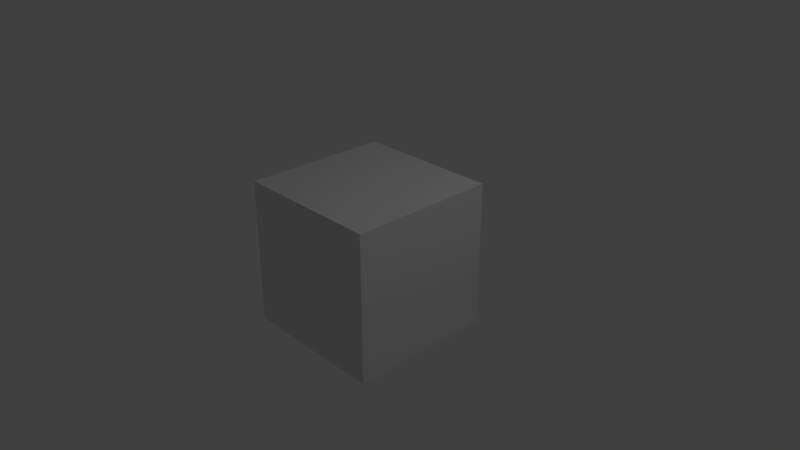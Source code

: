 # Source: Sand_Block.blend  (saved by Blender 2.79.0; exported with 4.5.12 LTS)
import bpy
from mathutils import Matrix  # noqa: F401  (used for matrix-valued properties, if any)

bpy.ops.wm.read_factory_settings(use_empty=True)
scene = bpy.context.scene
scene.name = 'Scene'

# ---- collections
col_collection_1 = bpy.data.collections.new('Collection 1'); scene.collection.children.link(col_collection_1)

# ---- images (referenced by path relative to the original .blend; pixels are not part of the script)
import os
ASSET_DIR = os.environ.get("B2B_ASSET_DIR", "")  # directory of the original .blend (textures are referenced by path, not embedded)
HERE = os.path.dirname(os.path.abspath(__file__))  # packed textures are extracted next to this script under _unpacked/

def load_image(name, relpath, width, height, colorspace="sRGB"):
    """Load a texture the original file referenced (path relative to the .blend, or extracted next to this script)."""
    p = next((c for c in (os.path.join(HERE, relpath), os.path.join(ASSET_DIR, relpath)) if relpath and os.path.exists(c)), "")
    if p:
        img = bpy.data.images.load(p, check_existing=True)
        img.name = name
    else:  # same state as the original file: an image datablock whose file is absent (Cycles renders it pink)
        img = bpy.data.images.new(name, width, height)
        img.source = "FILE"
        img.filepath = "//" + (relpath or name)
    img.colorspace_settings.name = colorspace
    return img
img_sand_block_texture = load_image('Sand Block Texture', 'Sand Block Texture.png', 1024, 1024, 'sRGB')

# ---- materials (node trees are filled in below, after node groups)
mat_sand_block_material = bpy.data.materials.new('Sand Block Material')
mat_sand_block_material.alpha_threshold = 0.0
mat_sand_block_material.roughness = 0.5

# ---- material node trees
mat_sand_block_material.use_nodes = True; mat_sand_block_material.node_tree.nodes.clear()
_N = mat_sand_block_material.node_tree.nodes; _L = mat_sand_block_material.node_tree.links
n0 = _N.new('ShaderNodeOutputMaterial'); n0.name = 'Material Output'; n0.location = (300, 300)
n1 = _N.new('ShaderNodeBsdfDiffuse'); n1.name = 'Diffuse BSDF'; n1.location = (10, 300)
n2 = _N.new('ShaderNodeTexImage'); n2.name = 'Image Texture'; n2.location = (-285, 220)
n2.width = 140
n2.image = img_sand_block_texture
_L.new(n1.outputs[0], n0.inputs[0])
n0.is_active_output = True

# ---- world
world_world = bpy.data.worlds.new('World'); scene.world = world_world
world_world.color = (0.05088, 0.05088, 0.05088)
world_world.use_sun_shadow = False
world_world.sun_shadow_jitter_overblur = 0.0
world_world.cycles.sampling_method = 'MANUAL'

# ---- cameras
cam_camera = bpy.data.cameras.new('Camera')
cam_camera.clip_end = 100.0
cam_camera.lens = 35.0
cam_camera.sensor_width = 32.0
cam_camera.sensor_height = 18.0
cam_camera.ortho_scale = 7.314
cam_camera.dof.focus_distance = 0.0

# ---- lights
light_lamp = bpy.data.lights.new('Lamp', 'POINT')
light_lamp.transmission_factor = 0.0
light_lamp.cutoff_distance = 30.0
light_lamp.energy = 100.0
light_lamp.shadow_buffer_clip_start = 1.001
light_lamp.shadow_soft_size = 0.1
light_lamp.shadow_maximum_resolution = 0.006
light_lamp.use_absolute_resolution = True

# ---- meshes
me_cube = bpy.data.meshes.new('Cube')
me_cube.from_pydata([(1.0, 1.0, -1.0), (1.0, -1.0, -1.0), (-1.0, -1.0, -1.0), (-1.0, 1.0, -1.0), (1.0, 1.0, 1.0), (1.0, -1.0, 1.0), (-1.0, -1.0, 1.0), (-1.0, 1.0, 1.0)], [], [(0, 1, 2, 3), (4, 7, 6, 5), (0, 4, 5, 1), (1, 5, 6, 2), (2, 6, 7, 3), (4, 0, 3, 7)])
_uv = me_cube.uv_layers.new(name='UVMap')
_uv.uv.foreach_set('vector', [0.009434, 0.6761, 0.3239, 0.6761, 0.3239, 0.9906, 0.009434, 0.9906, 0.9906, 0.009434, 0.9906, 0.3239, 0.6761, 0.3239, 0.6761, 0.009434, 0.3239, 0.3239, 0.009434, 0.3239, 0.009434, 0.009434, 0.3239, 0.009434, 0.009434, 0.6572, 0.009434, 0.3428, 0.3239, 0.3428, 0.3239, 0.6572, 0.6572, 0.9906, 0.3428, 0.9906, 0.3428, 0.6761, 0.6572, 0.6761, 0.3428, 0.009434, 0.6572, 0.009434, 0.6572, 0.3239, 0.3428, 0.3239])
me_cube.materials.append(mat_sand_block_material)
me_cube.use_remesh_preserve_volume = False
me_cube.use_remesh_preserve_attributes = False
me_cube.use_mirror_vertex_groups = False
me_cube.update()

# ---- objects
ob_cube = bpy.data.objects.new('Cube', me_cube)
ob_lamp = bpy.data.objects.new('Lamp', light_lamp)
ob_camera = bpy.data.objects.new('Camera', cam_camera)

# ---- transforms, parenting, visibility, modifiers, constraints
ob_cube.location = (0.0, 0.0, 0.0)
ob_cube.lock_rotations_4d = False
ob_cube.empty_display_type = 'ARROWS'
ob_cube.lineart.crease_threshold = 0.0
ob_lamp.location = (4.076, 1.005, 5.904)
ob_lamp.rotation_euler = (0.6503, 0.05522, 1.866)
ob_lamp.lock_rotations_4d = False
ob_lamp.empty_display_type = 'ARROWS'
ob_lamp.color = (0.0, 0.0, 0.0, 0.0)
ob_lamp.lineart.crease_threshold = 0.0
ob_camera.location = (7.481, -6.508, 5.344)
ob_camera.rotation_euler = (1.109, 0.0, 0.8149)
ob_camera.lock_rotations_4d = False
ob_camera.empty_display_type = 'ARROWS'
ob_camera.color = (0.0, 0.0, 0.0, 0.0)
ob_camera.display_type = 'WIRE'
ob_camera.lineart.crease_threshold = 0.0

# ---- collection membership
col_collection_1.objects.link(ob_cube)
col_collection_1.objects.link(ob_lamp)
col_collection_1.objects.link(ob_camera)

# ---- scene / render settings (as saved in the file)
scene.camera = ob_camera
scene.frame_start = 1; scene.frame_end = 250; scene.frame_set(1)
scene.render.engine = 'CYCLES'
scene.render.resolution_percentage = 50
scene.render.dither_intensity = 0.0
scene.cycles.use_denoising = False
scene.cycles.samples = 128
scene.cycles.sampling_pattern = 'TABULATED_SOBOL'
scene.cycles.use_adaptive_sampling = False
scene.cycles.use_light_tree = False
scene.cycles.blur_glossy = 0.0
scene.cycles.sample_clamp_indirect = 0.0
scene.view_settings.view_transform = 'Standard'
bpy.context.view_layer.update()
